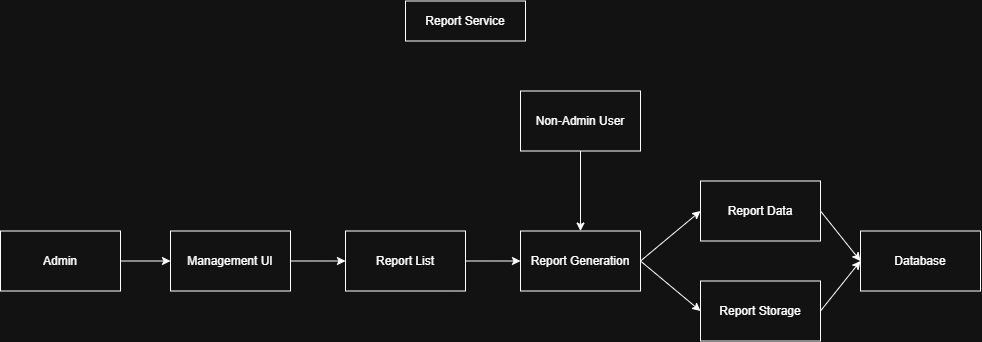

The diagram above was exported from draw.io. Its source (the exported page's mxGraphModel, read from the mxfile embedded in the PNG):
<mxGraphModel dx="1471" dy="890" grid="1" gridSize="10" guides="1" tooltips="1" connect="1" arrows="1" fold="1" page="1" pageScale="1" pageWidth="850" pageHeight="1100" math="0" shadow="0">
  <root>
    <mxCell id="0" />
    <mxCell id="1" parent="0" />
    <mxCell id="MC2Ee5Y8OFdM4z4tkjtM-1" parent="1" style="whiteSpace=wrap;html=1;" value="Admin" vertex="1">
      <mxGeometry height="60" width="120" x="20" y="240" as="geometry" />
    </mxCell>
    <mxCell id="MC2Ee5Y8OFdM4z4tkjtM-2" parent="1" style="whiteSpace=wrap;html=1;" value="Management UI" vertex="1">
      <mxGeometry height="60" width="120" x="190" y="240" as="geometry" />
    </mxCell>
    <mxCell id="MC2Ee5Y8OFdM4z4tkjtM-3" edge="1" parent="1" source="MC2Ee5Y8OFdM4z4tkjtM-1" style="edgeStyle=none;orthogonalLoop=1;jettySize=auto;html=1;rounded=0;exitX=1;exitY=0.5;exitDx=0;exitDy=0;entryX=0;entryY=0.5;entryDx=0;entryDy=0;" target="MC2Ee5Y8OFdM4z4tkjtM-2" value="">
      <mxGeometry relative="1" width="80" as="geometry">
        <Array as="points" />
        <mxPoint x="220" y="350" as="sourcePoint" />
        <mxPoint x="300" y="350" as="targetPoint" />
      </mxGeometry>
    </mxCell>
    <mxCell id="MC2Ee5Y8OFdM4z4tkjtM-4" parent="1" style="whiteSpace=wrap;html=1;" value="Report Service" vertex="1">
      <mxGeometry height="40" width="120" x="425" y="10" as="geometry" />
    </mxCell>
    <mxCell id="MC2Ee5Y8OFdM4z4tkjtM-5" parent="1" style="whiteSpace=wrap;html=1;" value="Report List" vertex="1">
      <mxGeometry height="60" width="120" x="365" y="240" as="geometry" />
    </mxCell>
    <mxCell id="MC2Ee5Y8OFdM4z4tkjtM-6" edge="1" parent="1" source="MC2Ee5Y8OFdM4z4tkjtM-2" style="edgeStyle=none;orthogonalLoop=1;jettySize=auto;html=1;rounded=0;exitX=1;exitY=0.5;exitDx=0;exitDy=0;entryX=0;entryY=0.5;entryDx=0;entryDy=0;" target="MC2Ee5Y8OFdM4z4tkjtM-5" value="">
      <mxGeometry relative="1" width="80" as="geometry">
        <Array as="points" />
        <mxPoint x="450" y="340" as="sourcePoint" />
        <mxPoint x="530" y="340" as="targetPoint" />
      </mxGeometry>
    </mxCell>
    <mxCell id="MC2Ee5Y8OFdM4z4tkjtM-7" parent="1" style="whiteSpace=wrap;html=1;" value="Report Generation" vertex="1">
      <mxGeometry height="60" width="120" x="540" y="240" as="geometry" />
    </mxCell>
    <mxCell id="MC2Ee5Y8OFdM4z4tkjtM-8" edge="1" parent="1" source="MC2Ee5Y8OFdM4z4tkjtM-5" style="edgeStyle=none;orthogonalLoop=1;jettySize=auto;html=1;rounded=0;exitX=1;exitY=0.5;exitDx=0;exitDy=0;entryX=0;entryY=0.5;entryDx=0;entryDy=0;" target="MC2Ee5Y8OFdM4z4tkjtM-7" value="">
      <mxGeometry relative="1" width="80" as="geometry">
        <Array as="points" />
        <mxPoint x="530" y="380" as="sourcePoint" />
        <mxPoint x="610" y="380" as="targetPoint" />
      </mxGeometry>
    </mxCell>
    <mxCell id="MC2Ee5Y8OFdM4z4tkjtM-9" parent="1" style="whiteSpace=wrap;html=1;" value="Non-Admin User" vertex="1">
      <mxGeometry height="60" width="120" x="540" y="100" as="geometry" />
    </mxCell>
    <mxCell id="MC2Ee5Y8OFdM4z4tkjtM-10" edge="1" parent="1" source="MC2Ee5Y8OFdM4z4tkjtM-9" style="edgeStyle=none;orthogonalLoop=1;jettySize=auto;html=1;rounded=0;exitX=0.5;exitY=1;exitDx=0;exitDy=0;entryX=0.5;entryY=0;entryDx=0;entryDy=0;" target="MC2Ee5Y8OFdM4z4tkjtM-7" value="">
      <mxGeometry relative="1" width="80" as="geometry">
        <Array as="points" />
        <mxPoint x="670" y="200" as="sourcePoint" />
        <mxPoint x="750" y="200" as="targetPoint" />
      </mxGeometry>
    </mxCell>
    <mxCell id="MC2Ee5Y8OFdM4z4tkjtM-11" parent="1" style="whiteSpace=wrap;html=1;" value="Report Data" vertex="1">
      <mxGeometry height="60" width="120" x="720" y="190" as="geometry" />
    </mxCell>
    <mxCell id="MC2Ee5Y8OFdM4z4tkjtM-12" edge="1" parent="1" source="MC2Ee5Y8OFdM4z4tkjtM-7" style="edgeStyle=none;orthogonalLoop=1;jettySize=auto;html=1;rounded=0;exitX=1;exitY=0.5;exitDx=0;exitDy=0;entryX=0;entryY=0.5;entryDx=0;entryDy=0;" target="MC2Ee5Y8OFdM4z4tkjtM-11" value="">
      <mxGeometry relative="1" width="80" as="geometry">
        <Array as="points" />
        <mxPoint x="750" y="350" as="sourcePoint" />
        <mxPoint x="830" y="350" as="targetPoint" />
      </mxGeometry>
    </mxCell>
    <mxCell id="MC2Ee5Y8OFdM4z4tkjtM-13" parent="1" style="whiteSpace=wrap;html=1;" value="Report Storage" vertex="1">
      <mxGeometry height="60" width="120" x="720" y="290" as="geometry" />
    </mxCell>
    <mxCell id="MC2Ee5Y8OFdM4z4tkjtM-14" edge="1" parent="1" source="MC2Ee5Y8OFdM4z4tkjtM-7" style="edgeStyle=none;orthogonalLoop=1;jettySize=auto;html=1;rounded=0;exitX=1;exitY=0.5;exitDx=0;exitDy=0;entryX=0;entryY=0.5;entryDx=0;entryDy=0;" target="MC2Ee5Y8OFdM4z4tkjtM-13" value="">
      <mxGeometry relative="1" width="80" as="geometry">
        <Array as="points" />
        <mxPoint x="670" y="350" as="sourcePoint" />
        <mxPoint x="750" y="350" as="targetPoint" />
      </mxGeometry>
    </mxCell>
    <mxCell id="MC2Ee5Y8OFdM4z4tkjtM-15" parent="1" style="whiteSpace=wrap;html=1;" value="Database" vertex="1">
      <mxGeometry height="60" width="120" x="880" y="240" as="geometry" />
    </mxCell>
    <mxCell id="MC2Ee5Y8OFdM4z4tkjtM-16" edge="1" parent="1" source="MC2Ee5Y8OFdM4z4tkjtM-11" style="edgeStyle=none;orthogonalLoop=1;jettySize=auto;html=1;rounded=0;exitX=1;exitY=0.5;exitDx=0;exitDy=0;entryX=0;entryY=0.5;entryDx=0;entryDy=0;" target="MC2Ee5Y8OFdM4z4tkjtM-15" value="">
      <mxGeometry relative="1" width="80" as="geometry">
        <Array as="points" />
        <mxPoint x="843.72" y="216.46" as="sourcePoint" />
        <mxPoint x="970" y="160" as="targetPoint" />
      </mxGeometry>
    </mxCell>
    <mxCell id="MC2Ee5Y8OFdM4z4tkjtM-17" edge="1" parent="1" source="MC2Ee5Y8OFdM4z4tkjtM-13" style="edgeStyle=none;orthogonalLoop=1;jettySize=auto;html=1;rounded=0;exitX=1;exitY=0.5;exitDx=0;exitDy=0;entryX=0;entryY=0.5;entryDx=0;entryDy=0;" target="MC2Ee5Y8OFdM4z4tkjtM-15" value="">
      <mxGeometry relative="1" width="80" as="geometry">
        <Array as="points" />
        <mxPoint x="910" y="350" as="sourcePoint" />
        <mxPoint x="990" y="350" as="targetPoint" />
      </mxGeometry>
    </mxCell>
  </root>
</mxGraphModel>